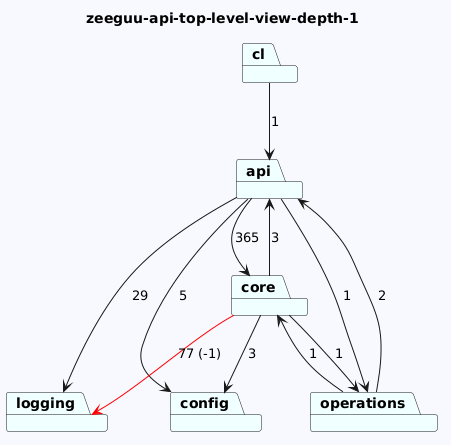

The diagram above was rendered by PlantUML. Its source (embedded in the PNG):
@startuml
skinparam backgroundColor GhostWhite
title zeeguu-api-top-level-view-depth-1
package "logging" #Azure
package "api" #Azure
package "core" #Azure
package "config" #Azure
package "cl" #Azure
package "operations" #Azure

"api"-->"config"  : 5
"api"-->"logging"  : 29
"api"-->"operations"  : 1
"api"-->"core"  : 365
"core"-->"logging" #Red : 77 (-1)
"core"-->"api"  : 3
"core"-->"config"  : 3
"core"-->"operations"  : 1

"cl"-->"api"  : 1
"operations"-->"api"  : 2
"operations"-->"core"  : 1
@enduml